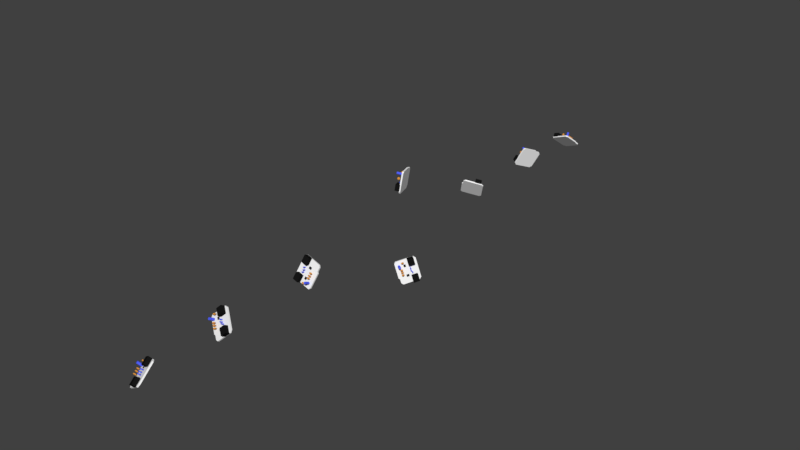 # Source: Chordata_Armature_full.blend  (saved by Blender 2.77.0; exported with 4.5.12 LTS)
import bpy
from mathutils import Matrix  # noqa: F401  (used for matrix-valued properties, if any)

bpy.ops.wm.read_factory_settings(use_empty=True)
scene = bpy.context.scene
scene.name = 'Scene'

# ---- collections
col_collection_1 = bpy.data.collections.new('Collection 1'); scene.collection.children.link(col_collection_1)
col_collection_2 = bpy.data.collections.new('Collection 2'); scene.collection.children.link(col_collection_2)

# ---- materials (node trees are filled in below, after node groups)
mat_material_001 = bpy.data.materials.new('Material.001')
mat_material_001.alpha_threshold = 0.0
mat_material_001.use_transparent_shadow = False
mat_material_001.diffuse_color = (1.0, 1.0, 1.0, 1.0)
mat_material_001.roughness = 0.5
mat_material = bpy.data.materials.new('Material')
mat_material.alpha_threshold = 0.0
mat_material.use_transparent_shadow = False
mat_material.diffuse_color = (0.008947, 0.008947, 0.008947, 1.0)
mat_material.roughness = 0.5
mat_blue = bpy.data.materials.new('BLUE')
mat_blue.alpha_threshold = 0.0
mat_blue.use_transparent_shadow = False
mat_blue.diffuse_color = (0.08943, 0.1302, 1.0, 1.0)
mat_blue.roughness = 0.5
mat_blue.line_color = (0.0, 0.0, 0.0, 1.0)
mat_material_002 = bpy.data.materials.new('Material.002')
mat_material_002.alpha_threshold = 0.0
mat_material_002.use_transparent_shadow = False
mat_material_002.diffuse_color = (0.8, 0.3331, 0.0514, 1.0)
mat_material_002.roughness = 0.5

# ---- material node trees

# ---- world
world_world = bpy.data.worlds.new('World'); scene.world = world_world
world_world.color = (0.05088, 0.05088, 0.05088)
world_world.use_sun_shadow = False
world_world.sun_shadow_jitter_overblur = 0.0
world_world.cycles.sampling_method = 'MANUAL'

# ---- meshes
me_cube_000 = bpy.data.meshes.new('Cube.000')
me_cube_000.from_pydata([(0.1482, -0.1498, -0.003816), (0.1482, -0.1498, 0.01384), (-0.09248, -0.1507, -0.004594), (-0.09248, -0.1507, 0.01462), (0.1482, 0.1428, -0.003816), (0.1482, 0.1428, 0.01384), (-0.1039, 0.1557, -0.004594), (-0.1039, 0.1557, 0.01462), (-0.1039, 0.149, 0.01462), (-0.1039, 0.149, -0.004594), (0.1614, 0.1294, 0.01462), (0.1614, 0.1294, -0.004594), (-0.1039, -0.1362, -0.004594), (0.1614, -0.1362, 0.01462), (-0.1039, -0.1362, 0.01462), (0.1614, -0.1362, -0.004594), (-0.1039, -0.08221, 0.01462), (0.1614, -0.08221, -0.004594), (-0.1039, -0.08221, -0.004594), (0.1614, -0.08221, 0.01462), (-0.1194, -0.06685, 0.01462), (-0.1194, 0.1337, 0.01462), (-0.1194, 0.1337, -0.004594), (-0.1194, -0.06685, -0.004594), (0.1363, -0.1627, 0.01462), (0.1363, -0.1627, -0.004594), (0.1363, 0.1557, 0.01462), (0.1363, 0.1557, -0.004594), (0.1363, 0.1312, 0.01462), (0.1363, 0.1312, -0.004594), (0.1363, -0.1362, -0.004594), (0.1363, -0.1362, 0.01462), (0.1363, -0.08221, 0.01462), (0.1363, -0.08221, -0.004594), (-0.0793, -0.1627, 0.01462), (-0.0793, 0.1557, -0.004594), (-0.0793, -0.1627, -0.004594), (-0.0793, 0.1557, 0.01462), (-0.0793, 0.1472, 0.01462), (-0.0793, 0.1472, -0.004594), (-0.0793, -0.1362, -0.004594), (-0.0793, -0.1362, 0.01462), (-0.0793, -0.08221, 0.01462), (-0.0793, -0.08221, -0.004594), (0.1277, -0.1664, 0.00839), (0.1277, -0.1664, 0.06649), (0.04735, -0.1664, 0.00839), (0.04735, -0.1664, 0.06649), (0.1277, -0.0722, 0.00839), (0.1277, -0.0722, 0.06649), (0.04735, -0.0722, 0.00839), (0.04735, -0.0722, 0.06649), (0.1283, 0.06524, 0.00839), (0.1283, 0.06524, 0.06649), (0.04792, 0.06524, 0.00839), (0.04792, 0.06524, 0.06649), (0.1283, 0.1595, 0.00839), (0.1283, 0.1595, 0.06649), (0.04792, 0.1595, 0.00839), (0.04792, 0.1595, 0.06649), (0.01282, 0.05587, 0.01277), (0.01282, 0.05587, 0.02226), (-0.01347, 0.05587, 0.01277), (-0.01347, 0.05587, 0.02226), (0.01282, 0.08667, 0.01277), (0.01282, 0.08667, 0.02226), (-0.01347, 0.08667, 0.01277), (-0.01347, 0.08667, 0.02226), (0.02251, -0.07668, 0.01277), (0.02251, -0.07668, 0.02226), (-0.01175, -0.07668, 0.01277), (-0.01175, -0.07668, 0.02226), (0.02251, -0.0501, 0.01277), (0.02251, -0.0501, 0.02226), (-0.01175, -0.0501, 0.01277), (-0.01175, -0.0501, 0.02226), (-0.08839, 0.08948, 0.02589), (-0.08839, 0.08948, 0.08935), (-0.08365, 0.1009, 0.02589), (-0.08365, 0.1009, 0.08935), (-0.07219, 0.1057, 0.02589), (-0.07219, 0.1057, 0.08935), (-0.06074, 0.1009, 0.02589), (-0.06074, 0.1009, 0.08935), (-0.05599, 0.08948, 0.02589), (-0.05599, 0.08948, 0.08935), (-0.06074, 0.07803, 0.02589), (-0.06074, 0.07803, 0.08935), (-0.07219, 0.07328, 0.02589), (-0.07219, 0.07328, 0.08935), (-0.08365, 0.07803, 0.02589), (-0.08365, 0.07803, 0.08935), (0.05316, 0.02597, 0.02318), (0.05316, 0.02597, 0.05854), (0.0551, 0.03066, 0.02318), (0.0551, 0.03066, 0.05854), (0.05979, 0.03261, 0.02318), (0.05979, 0.03261, 0.05854), (0.06449, 0.03066, 0.02318), (0.06449, 0.03066, 0.05854), (0.06643, 0.02597, 0.02318), (0.06643, 0.02597, 0.05854), (0.06449, 0.02128, 0.02318), (0.06449, 0.02128, 0.05854), (0.05979, 0.01934, 0.02318), (0.05979, 0.01934, 0.05854), (0.0551, 0.02128, 0.02318), (0.0551, 0.02128, 0.05854), (0.05259, -0.003699, 0.02318), (0.05259, -0.003699, 0.05854), (0.05453, 0.0009928, 0.02318), (0.05453, 0.0009928, 0.05854), (0.05922, 0.002936, 0.02318), (0.05922, 0.002936, 0.05854), (0.06391, 0.0009928, 0.02318), (0.06391, 0.0009928, 0.05854), (0.06586, -0.003699, 0.02318), (0.06586, -0.003699, 0.05854), (0.06391, -0.008391, 0.02318), (0.06391, -0.008391, 0.05854), (0.05922, -0.01033, 0.02318), (0.05922, -0.01033, 0.05854), (0.05453, -0.008391, 0.02318), (0.05453, -0.008391, 0.05854), (0.06457, -0.03223, 0.02318), (0.06457, -0.03223, 0.05854), (0.06651, -0.02754, 0.02318), (0.06651, -0.02754, 0.05854), (0.07121, -0.02559, 0.02318), (0.07121, -0.02559, 0.05854), (0.0759, -0.02754, 0.02318), (0.0759, -0.02754, 0.05854), (0.07784, -0.03223, 0.02318), (0.07784, -0.03223, 0.05854), (0.0759, -0.03692, 0.02318), (0.0759, -0.03692, 0.05854), (0.07121, -0.03886, 0.02318), (0.07121, -0.03886, 0.05854), (0.06651, -0.03692, 0.02318), (0.06651, -0.03692, 0.05854), (-0.05483, 0.04052, 0.06615), (-0.05483, 0.03111, 0.06615), (-0.05483, 0.02641, 0.04827), (-0.07032, 0.04052, 0.05721), (-0.07032, 0.03111, 0.05721), (-0.07032, 0.04052, 0.03933), (-0.07032, 0.03111, 0.03933), (-0.05483, 0.04052, 0.03039), (-0.05483, 0.03111, 0.03039), (-0.03935, 0.04052, 0.03933), (-0.03935, 0.03111, 0.03933), (-0.05483, 0.04522, 0.04827), (-0.03935, 0.04052, 0.05721), (-0.03935, 0.03111, 0.05721), (-0.05426, 0.009707, 0.06615), (-0.05426, 0.0002991, 0.06615), (-0.05426, -0.004405, 0.04827), (-0.06975, 0.009707, 0.05721), (-0.06975, 0.0002991, 0.05721), (-0.06975, 0.009707, 0.03933), (-0.06975, 0.0002991, 0.03933), (-0.05426, 0.009707, 0.03039), (-0.05426, 0.0002991, 0.03039), (-0.03877, 0.009707, 0.03933), (-0.03877, 0.000299, 0.03933), (-0.05426, 0.01441, 0.04827), (-0.03877, 0.009707, 0.05721), (-0.03877, 0.000299, 0.05721), (-0.05426, -0.02453, 0.06615), (-0.05426, -0.03394, 0.06615), (-0.05426, -0.03864, 0.04827), (-0.06975, -0.02453, 0.05721), (-0.06975, -0.03394, 0.05721), (-0.06975, -0.02453, 0.03933), (-0.06975, -0.03394, 0.03933), (-0.05426, -0.02453, 0.03039), (-0.05426, -0.03394, 0.03039), (-0.03877, -0.02453, 0.03933), (-0.03877, -0.03394, 0.03933), (-0.05426, -0.01982, 0.04827), (-0.03877, -0.02453, 0.05721), (-0.03877, -0.03394, 0.05721), (-0.0206, 0.129, 0.06615), (-0.0206, 0.1196, 0.06615), (-0.0206, 0.1149, 0.04827), (-0.03608, 0.129, 0.05721), (-0.03608, 0.1196, 0.05721), (-0.03608, 0.129, 0.03933), (-0.03608, 0.1196, 0.03933), (-0.0206, 0.129, 0.03039), (-0.0206, 0.1196, 0.03039), (-0.005109, 0.129, 0.03933), (-0.005109, 0.1196, 0.03933), (-0.0206, 0.1337, 0.04827), (-0.005109, 0.129, 0.05721), (-0.005109, 0.1196, 0.05721)], [], [(34, 3, 2, 36), (8, 7, 6, 9), (26, 5, 4, 27), (13, 1, 0, 15), (39, 9, 6, 35), (41, 14, 3, 34), (37, 7, 8, 38), (43, 18, 9, 39), (5, 10, 11, 4), (16, 8, 21, 20), (3, 14, 12, 2), (36, 2, 12, 40), (42, 16, 14, 41), (19, 13, 15, 17), (10, 19, 17, 11), (38, 8, 16, 42), (14, 16, 18, 12), (40, 12, 18, 43), (20, 21, 22, 23), (18, 16, 20, 23), (8, 9, 22, 21), (9, 18, 23, 22), (15, 30, 33, 17), (10, 28, 32, 19), (19, 32, 31, 13), (0, 25, 30, 15), (17, 33, 29, 11), (5, 26, 28, 10), (13, 31, 24, 1), (11, 29, 27, 4), (37, 26, 27, 35), (1, 24, 25, 0), (7, 37, 35, 6), (30, 40, 43, 33), (28, 38, 42, 32), (32, 42, 41, 31), (25, 36, 40, 30), (33, 43, 39, 29), (26, 37, 38, 28), (31, 41, 34, 24), (29, 39, 35, 27), (24, 34, 36, 25), (45, 47, 46, 44), (47, 51, 50, 46), (51, 49, 48, 50), (49, 45, 44, 48), (53, 55, 54, 52), (49, 51, 47, 45), (55, 59, 58, 54), (59, 57, 56, 58), (57, 53, 52, 56), (57, 59, 55, 53), (61, 63, 62, 60), (63, 67, 66, 62), (67, 65, 64, 66), (65, 61, 60, 64), (65, 67, 63, 61), (69, 71, 70, 68), (71, 75, 74, 70), (75, 73, 72, 74), (73, 69, 68, 72), (73, 75, 71, 69), (76, 77, 79, 78), (78, 79, 81, 80), (80, 81, 83, 82), (82, 83, 85, 84), (84, 85, 87, 86), (86, 87, 89, 88), (79, 77, 91, 89, 87, 85, 83, 81), (88, 89, 91, 90), (90, 91, 77, 76), (76, 78, 80, 82, 84, 86, 88, 90), (92, 93, 95, 94), (94, 95, 97, 96), (96, 97, 99, 98), (98, 99, 101, 100), (100, 101, 103, 102), (102, 103, 105, 104), (95, 93, 107, 105, 103, 101, 99, 97), (104, 105, 107, 106), (106, 107, 93, 92), (92, 94, 96, 98, 100, 102, 104, 106), (108, 109, 111, 110), (110, 111, 113, 112), (112, 113, 115, 114), (114, 115, 117, 116), (116, 117, 119, 118), (118, 119, 121, 120), (111, 109, 123, 121, 119, 117, 115, 113), (120, 121, 123, 122), (122, 123, 109, 108), (108, 110, 112, 114, 116, 118, 120, 122), (124, 125, 127, 126), (126, 127, 129, 128), (128, 129, 131, 130), (130, 131, 133, 132), (132, 133, 135, 134), (134, 135, 137, 136), (127, 125, 139, 137, 135, 133, 131, 129), (136, 137, 139, 138), (138, 139, 125, 124), (124, 126, 128, 130, 132, 134, 136, 138), (142, 141, 144), (141, 140, 143, 144), (140, 151, 143), (142, 144, 146), (144, 143, 145, 146), (143, 151, 145), (142, 146, 148), (146, 145, 147, 148), (145, 151, 147), (142, 148, 150), (148, 147, 149, 150), (147, 151, 149), (142, 150, 153), (150, 149, 152, 153), (149, 151, 152), (142, 153, 141), (153, 152, 140, 141), (152, 151, 140), (156, 155, 158), (155, 154, 157, 158), (154, 165, 157), (156, 158, 160), (158, 157, 159, 160), (157, 165, 159), (156, 160, 162), (160, 159, 161, 162), (159, 165, 161), (156, 162, 164), (162, 161, 163, 164), (161, 165, 163), (156, 164, 167), (164, 163, 166, 167), (163, 165, 166), (156, 167, 155), (167, 166, 154, 155), (166, 165, 154), (170, 169, 172), (169, 168, 171, 172), (168, 179, 171), (170, 172, 174), (172, 171, 173, 174), (171, 179, 173), (170, 174, 176), (174, 173, 175, 176), (173, 179, 175), (170, 176, 178), (176, 175, 177, 178), (175, 179, 177), (170, 178, 181), (178, 177, 180, 181), (177, 179, 180), (170, 181, 169), (181, 180, 168, 169), (180, 179, 168), (184, 183, 186), (183, 182, 185, 186), (182, 193, 185), (184, 186, 188), (186, 185, 187, 188), (185, 193, 187), (184, 188, 190), (188, 187, 189, 190), (187, 193, 189), (184, 190, 192), (190, 189, 191, 192), (189, 193, 191), (184, 192, 195), (192, 191, 194, 195), (191, 193, 194), (184, 195, 183), (195, 194, 182, 183), (194, 193, 182)])
me_cube_000.polygons.foreach_set('material_index', [0, 0, 0, 0, 0, 0, 0, 0, 0, 0, 0, 0, 0, 0, 0, 0, 0, 0, 0, 0, 0, 0, 0, 0, 0, 0, 0, 0, 0, 0, 0, 0, 0, 0, 0, 0, 0, 0, 0, 0, 0, 0, 1, 1, 1, 1, 1, 1, 1, 1, 1, 1, 1, 1, 1, 1, 1, 1, 1, 1, 1, 1, 2, 2, 2, 2, 2, 2, 2, 2, 2, 2, 2, 2, 2, 2, 2, 2, 2, 2, 2, 2, 2, 2, 2, 2, 2, 2, 2, 2, 2, 2, 2, 2, 2, 2, 2, 2, 2, 2, 2, 2, 3, 3, 3, 3, 3, 3, 3, 3, 3, 3, 3, 3, 3, 3, 3, 3, 3, 3, 3, 3, 3, 3, 3, 3, 3, 3, 3, 3, 3, 3, 3, 3, 3, 3, 3, 3, 3, 3, 3, 3, 3, 3, 3, 3, 3, 3, 3, 3, 3, 3, 3, 3, 3, 3, 3, 3, 3, 3, 3, 3, 3, 3, 3, 3, 3, 3, 3, 3, 3, 3, 3, 3])
me_cube_000.materials.append(mat_material_001)
me_cube_000.materials.append(mat_material)
me_cube_000.materials.append(mat_blue)
me_cube_000.materials.append(mat_material_002)
me_cube_000.use_remesh_preserve_volume = False
me_cube_000.use_remesh_preserve_attributes = False
me_cube_000.use_mirror_vertex_groups = False
me_cube_000.update()
arm_armature = bpy.data.armatures.new('Armature')  # bones are not reproduced

# ---- objects
ob_head = bpy.data.objects.new('head', me_cube_000)
ob_base = bpy.data.objects.new('base', me_cube_000)
ob_r_hand = bpy.data.objects.new('r-hand', me_cube_000)
ob_r_forarm = bpy.data.objects.new('r-forarm', me_cube_000)
ob_r_arm = bpy.data.objects.new('r-arm', me_cube_000)
ob_l_arm = bpy.data.objects.new('l-arm', me_cube_000)
ob_l_hand = bpy.data.objects.new('l-hand', me_cube_000)
ob_l_forarm = bpy.data.objects.new('l-forarm', me_cube_000)
ob_chordata = bpy.data.objects.new('Chordata', arm_armature)

# ---- transforms, parenting, visibility, modifiers, constraints
ob_head.location = (0.8995, -0.02946, 0.9361)
ob_head.rotation_mode = 'QUATERNION'
ob_head.rotation_quaternion = (-0.1996, -0.6562, -0.08356, 0.7232)
ob_head.show_axis = True
ob_head.lineart.crease_threshold = 0.0
ob_base.location = (0.8995, -0.007956, -0.3412)
ob_base.rotation_mode = 'QUATERNION'
ob_base.rotation_quaternion = (-0.6528, -0.6064, -0.1967, -0.4097)
ob_base.show_axis = True
ob_base.lineart.crease_threshold = 0.0
ob_r_hand.location = (0.7619, 3.892, 0.1157)
ob_r_hand.rotation_mode = 'QUATERNION'
ob_r_hand.rotation_quaternion = (0.09801, -0.1516, 0.3404, 0.923)
ob_r_hand.show_axis = True
ob_r_hand.lineart.crease_threshold = 0.0
ob_r_forarm.location = (0.7747, 1.479, 0.2265)
ob_r_forarm.rotation_mode = 'QUATERNION'
ob_r_forarm.rotation_quaternion = (-0.8525, 0.4555, 0.0232, -0.2561)
ob_r_forarm.show_axis = True
ob_r_forarm.lineart.crease_threshold = 0.0
ob_r_arm.location = (0.7678, 2.859, 0.2099)
ob_r_arm.rotation_mode = 'QUATERNION'
ob_r_arm.rotation_quaternion = (-0.01912, 0.5478, -0.2472, -0.7993)
ob_r_arm.show_axis = True
ob_r_arm.lineart.crease_threshold = 0.0
ob_l_arm.location = (0.7428, -2.899, 0.2013)
ob_l_arm.rotation_mode = 'QUATERNION'
ob_l_arm.rotation_quaternion = (-0.8123, -0.439, 0.2716, -0.2722)
ob_l_arm.show_axis = True
ob_l_arm.lineart.crease_threshold = 0.0
ob_l_hand.location = (0.6961, -3.925, 0.09584)
ob_l_hand.rotation_mode = 'QUATERNION'
ob_l_hand.rotation_quaternion = (0.9078, 0.2932, -0.3001, -0.01687)
ob_l_hand.show_axis = True
ob_l_hand.lineart.crease_threshold = 0.0
ob_l_forarm.location = (0.7457, -1.554, 0.2404)
ob_l_forarm.rotation_mode = 'QUATERNION'
ob_l_forarm.rotation_quaternion = (-0.1138, -0.05902, 0.5415, -0.8311)
ob_l_forarm.show_axis = True
ob_l_forarm.lineart.crease_threshold = 0.0
ob_chordata.location = (0.0, 0.0, 0.0)
ob_chordata.lineart.crease_threshold = 0.0

# ---- collection membership
col_collection_1.objects.link(ob_head)
col_collection_1.objects.link(ob_base)
col_collection_1.objects.link(ob_r_hand)
col_collection_1.objects.link(ob_r_forarm)
col_collection_1.objects.link(ob_r_arm)
col_collection_1.objects.link(ob_l_arm)
col_collection_1.objects.link(ob_l_hand)
col_collection_1.objects.link(ob_l_forarm)
col_collection_2.objects.link(ob_chordata)

# ---- scene / render settings (as saved in the file)
scene.frame_start = 1; scene.frame_end = 250; scene.frame_set(1)
scene.render.engine = 'BLENDER_EEVEE_NEXT'
scene.render.resolution_percentage = 50
scene.render.dither_intensity = 0.0
scene.cycles.use_denoising = False
scene.cycles.samples = 128
scene.cycles.sampling_pattern = 'TABULATED_SOBOL'
scene.cycles.light_sampling_threshold = 0.0
scene.cycles.use_adaptive_sampling = False
scene.cycles.use_light_tree = False
scene.cycles.blur_glossy = 0.0
scene.cycles.sample_clamp_indirect = 0.0
scene.view_settings.view_transform = 'Standard'
bpy.context.view_layer.update()

# ---- added for rendering (the .blend has no active camera and no usable light): camera, sun
cam_auto = bpy.data.cameras.new('AutoCamera')
cam_auto.lens = 50.0
cam_auto.sensor_width = 36.0
cam_auto.clip_end = 1000.0
ob_auto_camera = bpy.data.objects.new('AutoCamera', cam_auto)
scene.collection.objects.link(ob_auto_camera)
ob_auto_camera.location = (8.59833, -9.36363, 6.50295)
ob_auto_camera.rotation_euler = (1.09748, -7.21219e-08, 0.694738)
scene.camera = ob_auto_camera
light_auto_sun = bpy.data.lights.new('AutoSun', 'SUN')
light_auto_sun.energy = 3.0
light_auto_sun.angle = 0.0523599
ob_auto_sun = bpy.data.objects.new('AutoSun', light_auto_sun)
scene.collection.objects.link(ob_auto_sun)
ob_auto_sun.rotation_euler = (0.872665, 0.174533, 0.523599)
bpy.context.view_layer.update()
